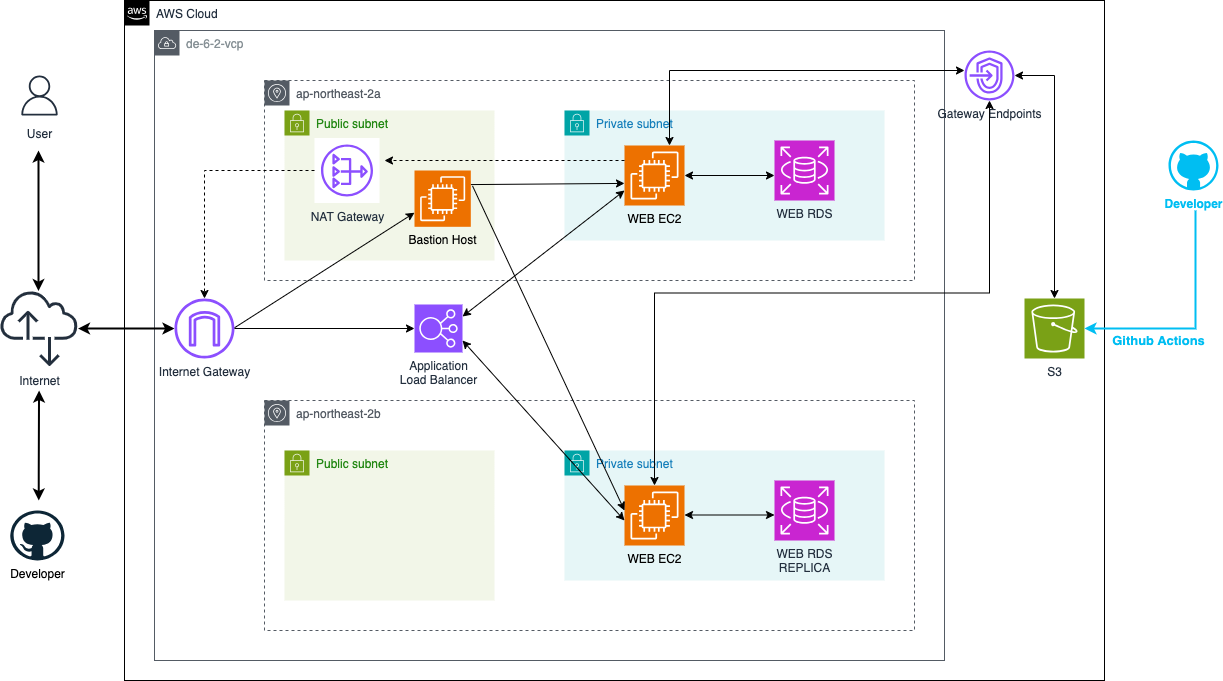

The diagram above was exported from draw.io. Its source (the exported page's mxGraphModel, read from the mxfile embedded in the PNG):
<mxGraphModel dx="2123" dy="479" grid="1" gridSize="10" guides="1" tooltips="1" connect="1" arrows="1" fold="1" page="1" pageScale="1" pageWidth="1169" pageHeight="827" background="#ffffff" math="0" shadow="0">
  <root>
    <mxCell id="0" />
    <mxCell id="1" parent="0" />
    <mxCell id="UEzPUAAOIrF-is8g5C7q-74" value="AWS Cloud" style="points=[[0,0],[0.25,0],[0.5,0],[0.75,0],[1,0],[1,0.25],[1,0.5],[1,0.75],[1,1],[0.75,1],[0.5,1],[0.25,1],[0,1],[0,0.75],[0,0.5],[0,0.25]];outlineConnect=0;gradientColor=none;html=1;whiteSpace=wrap;fontSize=12;fontStyle=0;shape=mxgraph.aws4.group;grIcon=mxgraph.aws4.group_aws_cloud_alt;strokeColor=#000000;fillColor=none;verticalAlign=top;align=left;spacingLeft=30;fontColor=#232F3E;dashed=0;labelBackgroundColor=#ffffff;container=1;pointerEvents=0;collapsible=0;recursiveResize=0;" parent="1" vertex="1">
      <mxGeometry x="-4" y="70" width="980" height="680" as="geometry" />
    </mxCell>
    <mxCell id="hGatUTa7Bl953F9YQuCX-22" value="Private subnet" style="points=[[0,0],[0.25,0],[0.5,0],[0.75,0],[1,0],[1,0.25],[1,0.5],[1,0.75],[1,1],[0.75,1],[0.5,1],[0.25,1],[0,1],[0,0.75],[0,0.5],[0,0.25]];outlineConnect=0;gradientColor=none;html=1;whiteSpace=wrap;fontSize=12;fontStyle=0;container=1;pointerEvents=0;collapsible=0;recursiveResize=0;shape=mxgraph.aws4.group;grIcon=mxgraph.aws4.group_security_group;grStroke=0;strokeColor=#00A4A6;fillColor=#E6F6F7;verticalAlign=top;align=left;spacingLeft=30;fontColor=#147EBA;dashed=0;" parent="UEzPUAAOIrF-is8g5C7q-74" vertex="1">
      <mxGeometry x="440" y="110" width="320" height="130" as="geometry" />
    </mxCell>
    <UserObject label="WEB EC2" tooltip="" id="AM2EKGGkh2PgjN98r0w3-37">
      <mxCell style="sketch=0;points=[[0,0,0],[0.25,0,0],[0.5,0,0],[0.75,0,0],[1,0,0],[0,1,0],[0.25,1,0],[0.5,1,0],[0.75,1,0],[1,1,0],[0,0.25,0],[0,0.5,0],[0,0.75,0],[1,0.25,0],[1,0.5,0],[1,0.75,0]];outlineConnect=0;fillColor=#ED7100;strokeColor=#ffffff;dashed=0;verticalLabelPosition=bottom;verticalAlign=top;align=center;aspect=fixed;shape=mxgraph.aws4.resourceIcon;resIcon=mxgraph.aws4.ec2;html=1;" parent="hGatUTa7Bl953F9YQuCX-22" vertex="1">
        <mxGeometry x="60" y="35" width="60" height="60" as="geometry" />
      </mxCell>
    </UserObject>
    <mxCell id="AM2EKGGkh2PgjN98r0w3-63" value="de-6-2-vcp" style="sketch=0;outlineConnect=0;gradientColor=none;html=1;whiteSpace=wrap;fontSize=12;fontStyle=0;shape=mxgraph.aws4.group;grIcon=mxgraph.aws4.group_vpc;strokeColor=#545B64;fillColor=none;verticalAlign=top;align=left;spacingLeft=30;fontColor=#879196;dashed=0;" parent="UEzPUAAOIrF-is8g5C7q-74" vertex="1">
      <mxGeometry x="30" y="30" width="790" height="630" as="geometry" />
    </mxCell>
    <mxCell id="8qwjg8YyFllW0bUbqR-3-2" value="ap-northeast-2b" style="sketch=0;outlineConnect=0;gradientColor=none;html=1;whiteSpace=wrap;fontSize=12;fontStyle=0;shape=mxgraph.aws4.group;grIcon=mxgraph.aws4.group_availability_zone;strokeColor=#545B64;fillColor=none;verticalAlign=top;align=left;spacingLeft=30;fontColor=#545B64;dashed=1;" parent="UEzPUAAOIrF-is8g5C7q-74" vertex="1">
      <mxGeometry x="140" y="400" width="650" height="230" as="geometry" />
    </mxCell>
    <mxCell id="ogI6lunWH4YA-XFwe1ir-9" value="Private subnet" style="points=[[0,0],[0.25,0],[0.5,0],[0.75,0],[1,0],[1,0.25],[1,0.5],[1,0.75],[1,1],[0.75,1],[0.5,1],[0.25,1],[0,1],[0,0.75],[0,0.5],[0,0.25]];outlineConnect=0;gradientColor=none;html=1;whiteSpace=wrap;fontSize=12;fontStyle=0;container=1;pointerEvents=0;collapsible=0;recursiveResize=0;shape=mxgraph.aws4.group;grIcon=mxgraph.aws4.group_security_group;grStroke=0;strokeColor=#00A4A6;fillColor=#E6F6F7;verticalAlign=top;align=left;spacingLeft=30;fontColor=#147EBA;dashed=0;" parent="UEzPUAAOIrF-is8g5C7q-74" vertex="1">
      <mxGeometry x="440" y="450" width="320" height="130" as="geometry" />
    </mxCell>
    <UserObject label="WEB EC2" tooltip="" id="ogI6lunWH4YA-XFwe1ir-10">
      <mxCell style="sketch=0;points=[[0,0,0],[0.25,0,0],[0.5,0,0],[0.75,0,0],[1,0,0],[0,1,0],[0.25,1,0],[0.5,1,0],[0.75,1,0],[1,1,0],[0,0.25,0],[0,0.5,0],[0,0.75,0],[1,0.25,0],[1,0.5,0],[1,0.75,0]];outlineConnect=0;fillColor=#ED7100;strokeColor=#ffffff;dashed=0;verticalLabelPosition=bottom;verticalAlign=top;align=center;aspect=fixed;shape=mxgraph.aws4.resourceIcon;resIcon=mxgraph.aws4.ec2;html=1;" parent="ogI6lunWH4YA-XFwe1ir-9" vertex="1">
        <mxGeometry x="60" y="35" width="60" height="60" as="geometry" />
      </mxCell>
    </UserObject>
    <mxCell id="xLFY_eONEX98v_01GdbC-1" style="rounded=0;orthogonalLoop=1;jettySize=auto;html=1;endArrow=classic;endFill=1;strokeWidth=1;startArrow=classic;startFill=1;exitX=1;exitY=0.5;exitDx=0;exitDy=0;exitPerimeter=0;" parent="ogI6lunWH4YA-XFwe1ir-9" edge="1">
      <mxGeometry relative="1" as="geometry">
        <mxPoint x="120" y="64.5" as="sourcePoint" />
        <mxPoint x="210" y="64.5" as="targetPoint" />
      </mxGeometry>
    </mxCell>
    <mxCell id="AM2EKGGkh2PgjN98r0w3-62" value="ap-northeast-2a" style="sketch=0;outlineConnect=0;gradientColor=none;html=1;whiteSpace=wrap;fontSize=12;fontStyle=0;shape=mxgraph.aws4.group;grIcon=mxgraph.aws4.group_availability_zone;strokeColor=#545B64;fillColor=none;verticalAlign=top;align=left;spacingLeft=30;fontColor=#545B64;dashed=1;" parent="UEzPUAAOIrF-is8g5C7q-74" vertex="1">
      <mxGeometry x="140" y="80" width="650" height="200" as="geometry" />
    </mxCell>
    <mxCell id="hGatUTa7Bl953F9YQuCX-23" value="Public subnet" style="points=[[0,0],[0.25,0],[0.5,0],[0.75,0],[1,0],[1,0.25],[1,0.5],[1,0.75],[1,1],[0.75,1],[0.5,1],[0.25,1],[0,1],[0,0.75],[0,0.5],[0,0.25]];outlineConnect=0;gradientColor=none;html=1;whiteSpace=wrap;fontSize=12;fontStyle=0;container=1;pointerEvents=0;collapsible=0;recursiveResize=0;shape=mxgraph.aws4.group;grIcon=mxgraph.aws4.group_security_group;grStroke=0;strokeColor=#7AA116;fillColor=#F2F6E8;verticalAlign=top;align=left;spacingLeft=30;fontColor=#248814;dashed=0;" parent="UEzPUAAOIrF-is8g5C7q-74" vertex="1">
      <mxGeometry x="160" y="110" width="210" height="150" as="geometry" />
    </mxCell>
    <mxCell id="AM2EKGGkh2PgjN98r0w3-45" style="rounded=0;orthogonalLoop=1;jettySize=auto;html=1;dashed=1;strokeWidth=1;endArrow=classic;endFill=1;exitX=0;exitY=0.25;exitDx=0;exitDy=0;exitPerimeter=0;" parent="hGatUTa7Bl953F9YQuCX-23" source="AM2EKGGkh2PgjN98r0w3-37" edge="1">
      <mxGeometry relative="1" as="geometry">
        <mxPoint x="315" y="40" as="sourcePoint" />
        <mxPoint x="100" y="50" as="targetPoint" />
      </mxGeometry>
    </mxCell>
    <mxCell id="hGatUTa7Bl953F9YQuCX-38" value="NAT Gateway" style="sketch=0;outlineConnect=0;fontColor=#232F3E;gradientColor=none;strokeColor=#8C4FFF;fillColor=#ffffff;dashed=0;verticalLabelPosition=bottom;verticalAlign=top;align=center;html=1;fontSize=12;fontStyle=0;aspect=fixed;shape=mxgraph.aws4.resourceIcon;resIcon=mxgraph.aws4.nat_gateway;" parent="hGatUTa7Bl953F9YQuCX-23" vertex="1">
      <mxGeometry x="30" y="27.5" width="65" height="65" as="geometry" />
    </mxCell>
    <mxCell id="AM2EKGGkh2PgjN98r0w3-49" style="rounded=0;orthogonalLoop=1;jettySize=auto;html=1;endArrow=classic;endFill=1;strokeWidth=1;exitX=1;exitY=0.25;exitDx=0;exitDy=0;exitPerimeter=0;" parent="hGatUTa7Bl953F9YQuCX-23" source="hGatUTa7Bl953F9YQuCX-29" edge="1">
      <mxGeometry relative="1" as="geometry">
        <mxPoint x="190" y="77.08000000000001" as="sourcePoint" />
        <mxPoint x="340" y="72.91333333333327" as="targetPoint" />
      </mxGeometry>
    </mxCell>
    <mxCell id="ogI6lunWH4YA-XFwe1ir-14" style="rounded=0;orthogonalLoop=1;jettySize=auto;html=1;endArrow=classic;endFill=1;strokeWidth=1;exitX=1;exitY=0.25;exitDx=0;exitDy=0;exitPerimeter=0;" parent="hGatUTa7Bl953F9YQuCX-23" edge="1">
      <mxGeometry relative="1" as="geometry">
        <mxPoint x="188" y="75.37" as="sourcePoint" />
        <mxPoint x="340" y="400" as="targetPoint" />
      </mxGeometry>
    </mxCell>
    <mxCell id="AM2EKGGkh2PgjN98r0w3-48" style="rounded=0;orthogonalLoop=1;jettySize=auto;html=1;entryX=0;entryY=0.75;entryDx=0;entryDy=0;entryPerimeter=0;" parent="UEzPUAAOIrF-is8g5C7q-74" target="hGatUTa7Bl953F9YQuCX-29" edge="1">
      <mxGeometry relative="1" as="geometry">
        <mxPoint x="110" y="327.2908251936679" as="sourcePoint" />
        <mxPoint x="290" y="224.99577635567525" as="targetPoint" />
      </mxGeometry>
    </mxCell>
    <mxCell id="JkZMSIFhS68u3rtyq7Q5-20" value="S3" style="sketch=0;points=[[0,0,0],[0.25,0,0],[0.5,0,0],[0.75,0,0],[1,0,0],[0,1,0],[0.25,1,0],[0.5,1,0],[0.75,1,0],[1,1,0],[0,0.25,0],[0,0.5,0],[0,0.75,0],[1,0.25,0],[1,0.5,0],[1,0.75,0]];outlineConnect=0;fontColor=#232F3E;fillColor=#7AA116;strokeColor=#ffffff;dashed=0;verticalLabelPosition=bottom;verticalAlign=top;align=center;html=1;fontSize=12;fontStyle=0;aspect=fixed;shape=mxgraph.aws4.resourceIcon;resIcon=mxgraph.aws4.s3;" parent="UEzPUAAOIrF-is8g5C7q-74" vertex="1">
      <mxGeometry x="900" y="298" width="60" height="60" as="geometry" />
    </mxCell>
    <mxCell id="AM2EKGGkh2PgjN98r0w3-47" style="edgeStyle=orthogonalEdgeStyle;rounded=0;orthogonalLoop=1;jettySize=auto;html=1;strokeWidth=1;dashed=1;endArrow=classic;endFill=1;" parent="UEzPUAAOIrF-is8g5C7q-74" source="hGatUTa7Bl953F9YQuCX-38" target="hGatUTa7Bl953F9YQuCX-39" edge="1">
      <mxGeometry relative="1" as="geometry" />
    </mxCell>
    <mxCell id="hGatUTa7Bl953F9YQuCX-31" value="" style="group" parent="UEzPUAAOIrF-is8g5C7q-74" vertex="1" connectable="0">
      <mxGeometry x="290" y="170" width="60" height="85" as="geometry" />
    </mxCell>
    <UserObject label="Bastion Host" tooltip="" id="hGatUTa7Bl953F9YQuCX-29">
      <mxCell style="sketch=0;points=[[0,0,0],[0.25,0,0],[0.5,0,0],[0.75,0,0],[1,0,0],[0,1,0],[0.25,1,0],[0.5,1,0],[0.75,1,0],[1,1,0],[0,0.25,0],[0,0.5,0],[0,0.75,0],[1,0.25,0],[1,0.5,0],[1,0.75,0]];outlineConnect=0;fillColor=#ED7100;strokeColor=#ffffff;dashed=0;verticalLabelPosition=bottom;verticalAlign=top;align=center;aspect=fixed;shape=mxgraph.aws4.resourceIcon;resIcon=mxgraph.aws4.ec2;html=1;" parent="hGatUTa7Bl953F9YQuCX-31" vertex="1">
        <mxGeometry width="56.31016042780749" height="56.31016042780749" as="geometry" />
      </mxCell>
    </UserObject>
    <mxCell id="qHD5A_WQn5SpSs2mFC-D-13" style="rounded=0;orthogonalLoop=1;jettySize=auto;html=1;entryX=0;entryY=0.75;entryDx=0;entryDy=0;entryPerimeter=0;startArrow=classic;startFill=1;exitX=1;exitY=0.25;exitDx=0;exitDy=0;exitPerimeter=0;" parent="UEzPUAAOIrF-is8g5C7q-74" source="qHD5A_WQn5SpSs2mFC-D-9" target="AM2EKGGkh2PgjN98r0w3-37" edge="1">
      <mxGeometry relative="1" as="geometry">
        <mxPoint x="338" y="280" as="sourcePoint" />
        <mxPoint x="479.9999999999998" y="160" as="targetPoint" />
      </mxGeometry>
    </mxCell>
    <mxCell id="hGatUTa7Bl953F9YQuCX-12" value="User" style="sketch=0;outlineConnect=0;fontColor=#232F3E;gradientColor=none;strokeColor=#232F3E;fillColor=#ffffff;dashed=0;verticalLabelPosition=bottom;verticalAlign=top;align=center;html=1;fontSize=12;fontStyle=0;aspect=fixed;shape=mxgraph.aws4.resourceIcon;resIcon=mxgraph.aws4.user;" parent="UEzPUAAOIrF-is8g5C7q-74" vertex="1">
      <mxGeometry x="-110" y="70" width="50" height="50" as="geometry" />
    </mxCell>
    <mxCell id="hGatUTa7Bl953F9YQuCX-36" value="Internet" style="sketch=0;outlineConnect=0;fontColor=#232F3E;gradientColor=none;fillColor=#232F3D;strokeColor=none;dashed=0;verticalLabelPosition=bottom;verticalAlign=top;align=center;html=1;fontSize=12;fontStyle=0;aspect=fixed;pointerEvents=1;shape=mxgraph.aws4.internet_alt2;" parent="UEzPUAAOIrF-is8g5C7q-74" vertex="1">
      <mxGeometry x="-124.5" y="289" width="78" height="78" as="geometry" />
    </mxCell>
    <mxCell id="AM2EKGGkh2PgjN98r0w3-44" style="edgeStyle=orthogonalEdgeStyle;rounded=0;orthogonalLoop=1;jettySize=auto;html=1;endArrow=classic;endFill=1;startArrow=classic;startFill=1;strokeWidth=2;" parent="UEzPUAAOIrF-is8g5C7q-74" source="hGatUTa7Bl953F9YQuCX-36" target="hGatUTa7Bl953F9YQuCX-39" edge="1">
      <mxGeometry relative="1" as="geometry">
        <mxPoint x="-40" y="320" as="sourcePoint" />
        <mxPoint x="40" y="320" as="targetPoint" />
        <Array as="points" />
      </mxGeometry>
    </mxCell>
    <mxCell id="hGatUTa7Bl953F9YQuCX-15" value="Developer" style="dashed=0;outlineConnect=0;html=1;align=center;labelPosition=center;verticalLabelPosition=bottom;verticalAlign=top;shape=mxgraph.weblogos.github" parent="UEzPUAAOIrF-is8g5C7q-74" vertex="1">
      <mxGeometry x="-114.25" y="510" width="54.25" height="50" as="geometry" />
    </mxCell>
    <mxCell id="qHD5A_WQn5SpSs2mFC-D-9" value="Application&lt;br&gt;Load Balancer" style="sketch=0;points=[[0,0,0],[0.25,0,0],[0.5,0,0],[0.75,0,0],[1,0,0],[0,1,0],[0.25,1,0],[0.5,1,0],[0.75,1,0],[1,1,0],[0,0.25,0],[0,0.5,0],[0,0.75,0],[1,0.25,0],[1,0.5,0],[1,0.75,0]];outlineConnect=0;fontColor=#232F3E;fillColor=#8C4FFF;strokeColor=#ffffff;dashed=0;verticalLabelPosition=bottom;verticalAlign=top;align=center;html=1;fontSize=12;fontStyle=0;aspect=fixed;shape=mxgraph.aws4.resourceIcon;resIcon=mxgraph.aws4.elastic_load_balancing;" parent="UEzPUAAOIrF-is8g5C7q-74" vertex="1">
      <mxGeometry x="290" y="304" width="48" height="48" as="geometry" />
    </mxCell>
    <mxCell id="hGatUTa7Bl953F9YQuCX-39" value="Internet Gateway" style="sketch=0;outlineConnect=0;fontColor=#232F3E;gradientColor=none;fillColor=#8C4FFF;strokeColor=none;dashed=0;verticalLabelPosition=bottom;verticalAlign=top;align=center;html=1;fontSize=12;fontStyle=0;aspect=fixed;pointerEvents=1;shape=mxgraph.aws4.internet_gateway;" parent="UEzPUAAOIrF-is8g5C7q-74" vertex="1">
      <mxGeometry x="50" y="298" width="60" height="60" as="geometry" />
    </mxCell>
    <mxCell id="JichqhPMosoHdM34eh7a-19" style="edgeStyle=orthogonalEdgeStyle;rounded=0;orthogonalLoop=1;jettySize=auto;html=1;startArrow=classic;startFill=1;" parent="UEzPUAAOIrF-is8g5C7q-74" source="JichqhPMosoHdM34eh7a-1" target="JkZMSIFhS68u3rtyq7Q5-20" edge="1">
      <mxGeometry relative="1" as="geometry" />
    </mxCell>
    <mxCell id="JichqhPMosoHdM34eh7a-1" value="Gateway Endpoints" style="sketch=0;outlineConnect=0;fontColor=#232F3E;gradientColor=none;fillColor=#8C4FFF;strokeColor=none;dashed=0;verticalLabelPosition=bottom;verticalAlign=top;align=center;html=1;fontSize=12;fontStyle=0;aspect=fixed;pointerEvents=1;shape=mxgraph.aws4.endpoints;" parent="UEzPUAAOIrF-is8g5C7q-74" vertex="1">
      <mxGeometry x="840" y="50" width="50" height="50" as="geometry" />
    </mxCell>
    <mxCell id="JichqhPMosoHdM34eh7a-17" style="edgeStyle=orthogonalEdgeStyle;rounded=0;orthogonalLoop=1;jettySize=auto;html=1;exitX=0.75;exitY=0;exitDx=0;exitDy=0;exitPerimeter=0;startArrow=classic;startFill=1;" parent="UEzPUAAOIrF-is8g5C7q-74" source="AM2EKGGkh2PgjN98r0w3-37" target="JichqhPMosoHdM34eh7a-1" edge="1">
      <mxGeometry relative="1" as="geometry">
        <Array as="points">
          <mxPoint x="545" y="70" />
        </Array>
      </mxGeometry>
    </mxCell>
    <mxCell id="JichqhPMosoHdM34eh7a-16" value="WEB RDS" style="sketch=0;points=[[0,0,0],[0.25,0,0],[0.5,0,0],[0.75,0,0],[1,0,0],[0,1,0],[0.25,1,0],[0.5,1,0],[0.75,1,0],[1,1,0],[0,0.25,0],[0,0.5,0],[0,0.75,0],[1,0.25,0],[1,0.5,0],[1,0.75,0]];outlineConnect=0;fontColor=#232F3E;fillColor=#C925D1;strokeColor=#ffffff;dashed=0;verticalLabelPosition=bottom;verticalAlign=top;align=center;html=1;fontSize=12;fontStyle=0;aspect=fixed;shape=mxgraph.aws4.resourceIcon;resIcon=mxgraph.aws4.rds;" parent="UEzPUAAOIrF-is8g5C7q-74" vertex="1">
      <mxGeometry x="650" y="140" width="60" height="60" as="geometry" />
    </mxCell>
    <mxCell id="qHD5A_WQn5SpSs2mFC-D-11" style="rounded=0;orthogonalLoop=1;jettySize=auto;html=1;entryX=0;entryY=0.5;entryDx=0;entryDy=0;entryPerimeter=0;" parent="UEzPUAAOIrF-is8g5C7q-74" source="hGatUTa7Bl953F9YQuCX-39" target="qHD5A_WQn5SpSs2mFC-D-9" edge="1">
      <mxGeometry relative="1" as="geometry">
        <mxPoint x="110" y="315.81" as="sourcePoint" />
        <mxPoint x="300" y="216.81" as="targetPoint" />
      </mxGeometry>
    </mxCell>
    <mxCell id="ogI6lunWH4YA-XFwe1ir-5" value="Public subnet" style="points=[[0,0],[0.25,0],[0.5,0],[0.75,0],[1,0],[1,0.25],[1,0.5],[1,0.75],[1,1],[0.75,1],[0.5,1],[0.25,1],[0,1],[0,0.75],[0,0.5],[0,0.25]];outlineConnect=0;gradientColor=none;html=1;whiteSpace=wrap;fontSize=12;fontStyle=0;container=1;pointerEvents=0;collapsible=0;recursiveResize=0;shape=mxgraph.aws4.group;grIcon=mxgraph.aws4.group_security_group;grStroke=0;strokeColor=#7AA116;fillColor=#F2F6E8;verticalAlign=top;align=left;spacingLeft=30;fontColor=#248814;dashed=0;" parent="UEzPUAAOIrF-is8g5C7q-74" vertex="1">
      <mxGeometry x="160" y="450" width="210" height="150" as="geometry" />
    </mxCell>
    <mxCell id="ogI6lunWH4YA-XFwe1ir-11" value="WEB RDS&lt;div&gt;REPLICA&lt;/div&gt;" style="sketch=0;points=[[0,0,0],[0.25,0,0],[0.5,0,0],[0.75,0,0],[1,0,0],[0,1,0],[0.25,1,0],[0.5,1,0],[0.75,1,0],[1,1,0],[0,0.25,0],[0,0.5,0],[0,0.75,0],[1,0.25,0],[1,0.5,0],[1,0.75,0]];outlineConnect=0;fontColor=#232F3E;fillColor=#C925D1;strokeColor=#ffffff;dashed=0;verticalLabelPosition=bottom;verticalAlign=top;align=center;html=1;fontSize=12;fontStyle=0;aspect=fixed;shape=mxgraph.aws4.resourceIcon;resIcon=mxgraph.aws4.rds;" parent="UEzPUAAOIrF-is8g5C7q-74" vertex="1">
      <mxGeometry x="650" y="480" width="60" height="60" as="geometry" />
    </mxCell>
    <mxCell id="ogI6lunWH4YA-XFwe1ir-13" style="rounded=0;orthogonalLoop=1;jettySize=auto;html=1;startArrow=classic;startFill=1;exitX=1;exitY=0.75;exitDx=0;exitDy=0;exitPerimeter=0;" parent="UEzPUAAOIrF-is8g5C7q-74" source="qHD5A_WQn5SpSs2mFC-D-9" edge="1">
      <mxGeometry relative="1" as="geometry">
        <mxPoint x="338" y="331" as="sourcePoint" />
        <mxPoint x="500" y="520" as="targetPoint" />
      </mxGeometry>
    </mxCell>
    <mxCell id="ogI6lunWH4YA-XFwe1ir-18" style="edgeStyle=orthogonalEdgeStyle;rounded=0;orthogonalLoop=1;jettySize=auto;html=1;exitX=0.5;exitY=0;exitDx=0;exitDy=0;exitPerimeter=0;startArrow=classic;startFill=1;" parent="UEzPUAAOIrF-is8g5C7q-74" source="ogI6lunWH4YA-XFwe1ir-10" target="JichqhPMosoHdM34eh7a-1" edge="1">
      <mxGeometry relative="1" as="geometry" />
    </mxCell>
    <mxCell id="UEzPUAAOIrF-is8g5C7q-92" value="" style="edgeStyle=orthogonalEdgeStyle;rounded=0;orthogonalLoop=1;jettySize=auto;html=1;endArrow=classic;endFill=1;strokeWidth=2;startArrow=classic;startFill=1;" parent="1" edge="1">
      <mxGeometry relative="1" as="geometry">
        <mxPoint x="-89.72" y="570" as="sourcePoint" />
        <mxPoint x="-89.39" y="460" as="targetPoint" />
        <Array as="points">
          <mxPoint x="-89.55" y="541.56" />
          <mxPoint x="-89.55" y="541.56" />
        </Array>
      </mxGeometry>
    </mxCell>
    <mxCell id="JkZMSIFhS68u3rtyq7Q5-13" style="edgeStyle=orthogonalEdgeStyle;rounded=0;orthogonalLoop=1;jettySize=auto;html=1;strokeWidth=2;strokeColor=default;startArrow=classic;startFill=1;endArrow=classic;endFill=1;" parent="1" target="hGatUTa7Bl953F9YQuCX-36" edge="1">
      <mxGeometry relative="1" as="geometry">
        <mxPoint x="-108.91999999999999" y="300" as="targetPoint" />
        <mxPoint x="-90" y="220" as="sourcePoint" />
      </mxGeometry>
    </mxCell>
    <mxCell id="qHD5A_WQn5SpSs2mFC-D-2" style="rounded=0;orthogonalLoop=1;jettySize=auto;html=1;endArrow=classic;endFill=1;strokeWidth=1;startArrow=classic;startFill=1;exitX=1;exitY=0.5;exitDx=0;exitDy=0;exitPerimeter=0;" parent="1" source="AM2EKGGkh2PgjN98r0w3-37" edge="1">
      <mxGeometry relative="1" as="geometry">
        <mxPoint x="536.5300000000001" y="213.04000000000002" as="sourcePoint" />
        <mxPoint x="646" y="245" as="targetPoint" />
      </mxGeometry>
    </mxCell>
    <mxCell id="ogI6lunWH4YA-XFwe1ir-20" value="&lt;font style=&quot;font-size: 13px;&quot;&gt;Github Actions&lt;/font&gt;" style="edgeStyle=orthogonalEdgeStyle;rounded=0;orthogonalLoop=1;jettySize=auto;html=1;entryX=1;entryY=0.5;entryDx=0;entryDy=0;entryPerimeter=0;fontColor=#00BEF2;strokeColor=#00BEF2;strokeWidth=2;fontStyle=1" parent="1" target="JkZMSIFhS68u3rtyq7Q5-20" edge="1">
      <mxGeometry x="0.3537" y="12" relative="1" as="geometry">
        <mxPoint x="1067" y="280" as="sourcePoint" />
        <Array as="points">
          <mxPoint x="1067" y="398" />
        </Array>
        <mxPoint as="offset" />
      </mxGeometry>
    </mxCell>
    <mxCell id="ogI6lunWH4YA-XFwe1ir-21" value="Developer" style="verticalLabelPosition=bottom;html=1;verticalAlign=top;align=center;strokeColor=none;fillColor=#00BEF2;shape=mxgraph.azure.github_code;pointerEvents=1;fontColor=#00BEF2;fontStyle=1" parent="1" vertex="1">
      <mxGeometry x="1040" y="210" width="50" height="50" as="geometry" />
    </mxCell>
  </root>
</mxGraphModel>